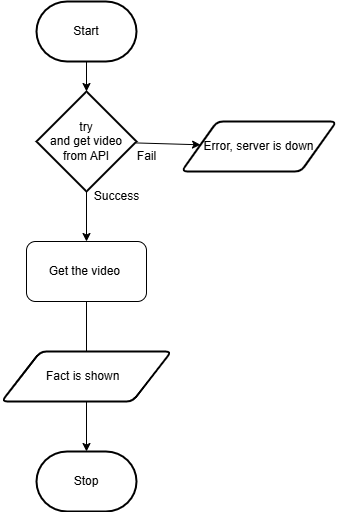

The diagram above was exported from draw.io. Its source (the exported page's mxGraphModel, read from the mxfile embedded in the PNG):
<mxGraphModel dx="702" dy="442" grid="1" gridSize="10" guides="1" tooltips="1" connect="1" arrows="1" fold="1" page="1" pageScale="1" pageWidth="850" pageHeight="1100" math="0" shadow="0">
  <root>
    <mxCell id="0" />
    <mxCell id="1" parent="0" />
    <mxCell id="17" style="edgeStyle=orthogonalEdgeStyle;html=1;rounded=0;" parent="1" source="27" target="19" edge="1">
      <mxGeometry relative="1" as="geometry" />
    </mxCell>
    <mxCell id="18" value="Start" style="strokeWidth=2;html=1;shape=mxgraph.flowchart.terminator;whiteSpace=wrap;" parent="1" vertex="1">
      <mxGeometry x="240" y="320" width="100" height="60" as="geometry" />
    </mxCell>
    <mxCell id="19" value="Stop" style="strokeWidth=2;html=1;shape=mxgraph.flowchart.terminator;whiteSpace=wrap;" parent="1" vertex="1">
      <mxGeometry x="240" y="770" width="100" height="60" as="geometry" />
    </mxCell>
    <mxCell id="20" value="" style="edgeStyle=orthogonalEdgeStyle;html=1;rounded=0;" parent="1" source="18" target="22" edge="1">
      <mxGeometry relative="1" as="geometry">
        <mxPoint x="290" y="380" as="sourcePoint" />
        <mxPoint x="290" y="640" as="targetPoint" />
      </mxGeometry>
    </mxCell>
    <mxCell id="21" value="" style="edgeStyle=none;html=1;" parent="1" source="22" target="23" edge="1">
      <mxGeometry relative="1" as="geometry" />
    </mxCell>
    <mxCell id="22" value="try&lt;div&gt;and get video from API&lt;/div&gt;" style="strokeWidth=2;html=1;shape=mxgraph.flowchart.decision;whiteSpace=wrap;" parent="1" vertex="1">
      <mxGeometry x="240" y="410" width="100" height="100" as="geometry" />
    </mxCell>
    <mxCell id="23" value="Error, server is down" style="shape=parallelogram;html=1;strokeWidth=2;perimeter=parallelogramPerimeter;whiteSpace=wrap;rounded=1;arcSize=12;size=0.23;" parent="1" vertex="1">
      <mxGeometry x="385" y="440" width="155" height="50" as="geometry" />
    </mxCell>
    <mxCell id="24" value="Fail" style="text;html=1;align=center;verticalAlign=middle;resizable=0;points=[];autosize=1;strokeColor=none;fillColor=none;" parent="1" vertex="1">
      <mxGeometry x="330" y="460" width="40" height="30" as="geometry" />
    </mxCell>
    <mxCell id="25" value="Success" style="text;html=1;align=center;verticalAlign=middle;resizable=0;points=[];autosize=1;strokeColor=none;fillColor=none;" parent="1" vertex="1">
      <mxGeometry x="285" y="500" width="70" height="30" as="geometry" />
    </mxCell>
    <mxCell id="26" value="" style="edgeStyle=orthogonalEdgeStyle;html=1;rounded=0;" parent="1" source="22" target="27" edge="1">
      <mxGeometry relative="1" as="geometry">
        <mxPoint x="290" y="510" as="sourcePoint" />
        <mxPoint x="290" y="730" as="targetPoint" />
      </mxGeometry>
    </mxCell>
    <mxCell id="27" value="Get the video&amp;nbsp;" style="rounded=1;whiteSpace=wrap;html=1;" parent="1" vertex="1">
      <mxGeometry x="230" y="560" width="120" height="60" as="geometry" />
    </mxCell>
    <mxCell id="28" value="&lt;div&gt;Fact is shown&amp;nbsp;&amp;nbsp;&lt;/div&gt;" style="shape=parallelogram;html=1;strokeWidth=2;perimeter=parallelogramPerimeter;whiteSpace=wrap;rounded=1;arcSize=12;size=0.23;" parent="1" vertex="1">
      <mxGeometry x="205" y="670" width="170" height="50" as="geometry" />
    </mxCell>
  </root>
</mxGraphModel>